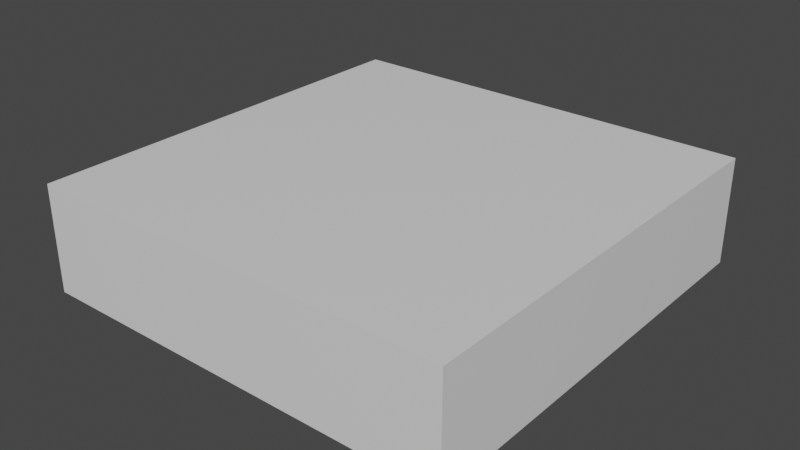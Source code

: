 # Source: plateforme.blend  (saved by Blender 2.92.15; exported with 4.5.12 LTS)
import bpy
from mathutils import Matrix  # noqa: F401  (used for matrix-valued properties, if any)

bpy.ops.wm.read_factory_settings(use_empty=True)
scene = bpy.context.scene
scene.name = 'Scene'

# ---- collections
col_collection = bpy.data.collections.new('Collection'); scene.collection.children.link(col_collection)

# ---- materials (node trees are filled in below, after node groups)
mat_material = bpy.data.materials.new('Material')
mat_material.alpha_threshold = 0.0
mat_material.use_transparent_shadow = False
mat_material.line_color = (0.0, 0.0, 0.0, 1.0)

# ---- material node trees
mat_material.use_nodes = True; mat_material.node_tree.nodes.clear()
_N = mat_material.node_tree.nodes; _L = mat_material.node_tree.links
n0 = _N.new('ShaderNodeOutputMaterial'); n0.name = 'Material Output'; n0.location = (300, 300)
n1 = _N.new('ShaderNodeBsdfPrincipled'); n1.name = 'Principled BSDF'; n1.location = (10, 300)
n1.distribution = 'GGX'
n1.subsurface_method = 'BURLEY'
n1.inputs[2].default_value = 0.4
n1.inputs[3].default_value = 1.45
n1.inputs[27].default_value = (0.0, 0.0, 0.0, 1.0)
n1.inputs[28].default_value = 1.0
_L.new(n1.outputs[0], n0.inputs[0])
n0.is_active_output = True

# ---- world
world_world = bpy.data.worlds.new('World'); scene.world = world_world
world_world.use_nodes = True; world_world.node_tree.nodes.clear()
_N = world_world.node_tree.nodes; _L = world_world.node_tree.links
n0 = _N.new('ShaderNodeOutputWorld'); n0.name = 'World Output'; n0.location = (300, 300)
n1 = _N.new('ShaderNodeBackground'); n1.name = 'Background'; n1.location = (10, 300)
n1.inputs[0].default_value = (0.05088, 0.05088, 0.05088, 1.0)
_L.new(n1.outputs[0], n0.inputs[0])
n0.is_active_output = True
world_world.color = (0.05088, 0.05088, 0.05088)
world_world.use_sun_shadow = False
world_world.sun_shadow_jitter_overblur = 0.0

# ---- meshes
me_cube = bpy.data.meshes.new('Cube')
me_cube.from_pydata([(1.0, 1.0, 1.0), (1.0, 1.0, -1.0), (1.0, -1.0, 1.0), (1.0, -1.0, -1.0), (-1.0, 1.0, 1.0), (-1.0, 1.0, -1.0), (-1.0, -1.0, 1.0), (-1.0, -1.0, -1.0)], [], [(0, 4, 6, 2), (3, 2, 6, 7), (7, 6, 4, 5), (5, 1, 3, 7), (1, 0, 2, 3), (5, 4, 0, 1)])
_uv = me_cube.uv_layers.new(name='UVMap')
_uv.uv.foreach_set('vector', [0.625, 0.5, 0.875, 0.5, 0.875, 0.75, 0.625, 0.75, 0.375, 0.75, 0.625, 0.75, 0.625, 1.0, 0.375, 1.0, 0.375, 0.0, 0.625, 0.0, 0.625, 0.25, 0.375, 0.25, 0.125, 0.5, 0.375, 0.5, 0.375, 0.75, 0.125, 0.75, 0.375, 0.5, 0.625, 0.5, 0.625, 0.75, 0.375, 0.75, 0.375, 0.25, 0.625, 0.25, 0.625, 0.5, 0.375, 0.5])
me_cube.materials.append(mat_material)
me_cube.use_remesh_preserve_volume = False
me_cube.use_remesh_preserve_attributes = False
me_cube.use_mirror_vertex_groups = False
me_cube.update()

# ---- objects
ob_cube = bpy.data.objects.new('Cube', me_cube)

# ---- transforms, parenting, visibility, modifiers, constraints
ob_cube.location = (0.0, 0.0, 0.0)
ob_cube.scale = (4.0, 4.0, 1.0)
ob_cube.lock_rotations_4d = False
ob_cube.empty_display_type = 'ARROWS'
ob_cube.lineart.crease_threshold = 0.0

# ---- collection membership
col_collection.objects.link(ob_cube)

# ---- scene / render settings (as saved in the file)
scene.frame_start = 1; scene.frame_end = 250; scene.frame_set(1)
scene.render.engine = 'BLENDER_EEVEE_NEXT'
scene.cycles.use_denoising = False
scene.cycles.samples = 128
scene.cycles.sampling_pattern = 'TABULATED_SOBOL'
scene.cycles.use_adaptive_sampling = False
scene.cycles.use_light_tree = False
scene.view_settings.view_transform = 'Filmic'
bpy.context.view_layer.update()

# ---- added for rendering (the .blend has no active camera and no usable light): camera, sun
cam_auto = bpy.data.cameras.new('AutoCamera')
cam_auto.lens = 50.0
cam_auto.sensor_width = 36.0
cam_auto.clip_end = 1000.0
ob_auto_camera = bpy.data.objects.new('AutoCamera', cam_auto)
scene.collection.objects.link(ob_auto_camera)
ob_auto_camera.location = (10.63, -12.756, 8.50402)
ob_auto_camera.rotation_euler = (1.09748, -7.21219e-08, 0.694738)
scene.camera = ob_auto_camera
light_auto_sun = bpy.data.lights.new('AutoSun', 'SUN')
light_auto_sun.energy = 3.0
light_auto_sun.angle = 0.0523599
ob_auto_sun = bpy.data.objects.new('AutoSun', light_auto_sun)
scene.collection.objects.link(ob_auto_sun)
ob_auto_sun.rotation_euler = (0.872665, 0.174533, 0.523599)
bpy.context.view_layer.update()

